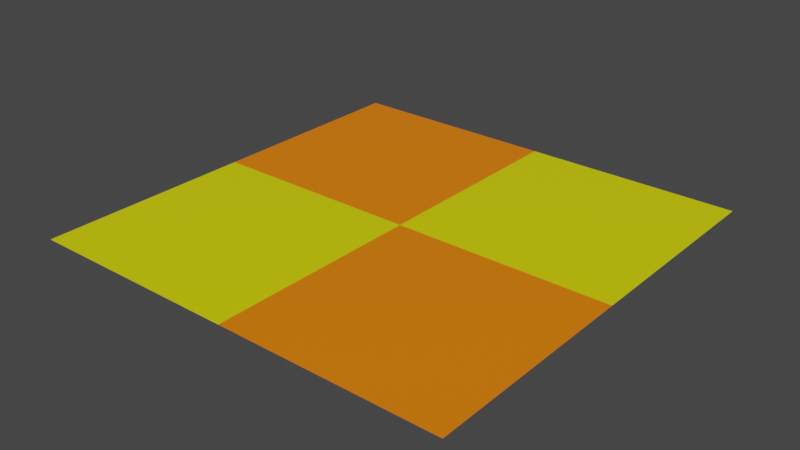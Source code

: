 # Source: suelo1.blend  (saved by Blender 2.92.15; exported with 4.5.12 LTS)
import bpy
from mathutils import Matrix  # noqa: F401  (used for matrix-valued properties, if any)

bpy.ops.wm.read_factory_settings(use_empty=True)
scene = bpy.context.scene
scene.name = 'Scene'

# ---- collections
col_collection = bpy.data.collections.new('Collection'); scene.collection.children.link(col_collection)

# ---- materials (node trees are filled in below, after node groups)
mat_naranja = bpy.data.materials.new('Naranja')
mat_naranja.use_transparent_shadow = False
mat_naranja.diffuse_color = (1.0, 0.2159, 0.0, 1.0)
mat_amarillo = bpy.data.materials.new('Amarillo')
mat_amarillo.alpha_threshold = 0.0
mat_amarillo.use_transparent_shadow = False
mat_amarillo.diffuse_color = (1.0, 1.0, 0.0, 1.0)
mat_amarillo.line_color = (0.0, 0.0, 0.0, 1.0)

# ---- material node trees
mat_naranja.use_nodes = True; mat_naranja.node_tree.nodes.clear()
_N = mat_naranja.node_tree.nodes; _L = mat_naranja.node_tree.links
n0 = _N.new('ShaderNodeBsdfPrincipled'); n0.name = 'Principled BSDF'; n0.location = (10, 300)
n0.distribution = 'GGX'
n0.subsurface_method = 'BURLEY'
n0.inputs[0].default_value = (1.0, 0.2159, 0.0, 1.0)
n0.inputs[3].default_value = 1.45
n0.inputs[27].default_value = (0.0, 0.0, 0.0, 1.0)
n0.inputs[28].default_value = 1.0
n1 = _N.new('ShaderNodeOutputMaterial'); n1.name = 'Material Output'; n1.location = (300, 300)
_L.new(n0.outputs[0], n1.inputs[0])
n1.is_active_output = True
mat_amarillo.use_nodes = True; mat_amarillo.node_tree.nodes.clear()
_N = mat_amarillo.node_tree.nodes; _L = mat_amarillo.node_tree.links
n0 = _N.new('ShaderNodeOutputMaterial'); n0.name = 'Material Output'; n0.location = (300, 300)
n1 = _N.new('ShaderNodeBsdfPrincipled'); n1.name = 'Principled BSDF'; n1.location = (10, 300)
n1.distribution = 'GGX'
n1.subsurface_method = 'BURLEY'
n1.inputs[0].default_value = (0.7874, 0.7874, 0.0, 1.0)
n1.inputs[2].default_value = 0.4
n1.inputs[3].default_value = 1.45
n1.inputs[27].default_value = (0.0, 0.0, 0.0, 1.0)
n1.inputs[28].default_value = 1.0
_L.new(n1.outputs[0], n0.inputs[0])
n0.is_active_output = True

# ---- world
world_world = bpy.data.worlds.new('World'); scene.world = world_world
world_world.use_nodes = True; world_world.node_tree.nodes.clear()
_N = world_world.node_tree.nodes; _L = world_world.node_tree.links
n0 = _N.new('ShaderNodeOutputWorld'); n0.name = 'World Output'; n0.location = (300, 300)
n1 = _N.new('ShaderNodeBackground'); n1.name = 'Background'; n1.location = (10, 300)
n1.inputs[0].default_value = (0.05088, 0.05088, 0.05088, 1.0)
_L.new(n1.outputs[0], n0.inputs[0])
n0.is_active_output = True
world_world.color = (0.05088, 0.05088, 0.05088)
world_world.use_sun_shadow = False
world_world.sun_shadow_jitter_overblur = 0.0

# ---- meshes
me_plano_009 = bpy.data.meshes.new('Plano.009')
me_plano_009.from_pydata([(1.0, -1.0, 0.0), (0.0, -1.0, 0.0), (1.0, 0.0, 0.0), (0.0, 0.0, 0.0), (-1.0, 1.0, 0.0), (-1.0, 0.0, 0.0), (0.0, 1.0, 0.0), (0.0, 0.0, 0.0), (-1.0, -1.0, 0.0), (0.0, -1.0, 0.0), (-1.0, 0.0, 0.0), (0.0, 0.0, 0.0), (1.0, 1.0, 0.0), (0.0, 1.0, 0.0), (1.0, 0.0, 0.0), (0.0, 0.0, 0.0)], [], [(1, 0, 2, 3), (5, 7, 6, 4), (8, 9, 11, 10), (15, 14, 12, 13)])
me_plano_009.polygons.foreach_set('material_index', [0, 0, 1, 1])
_uv = me_plano_009.uv_layers.new(name='MapaUV')
_uv.uv.foreach_set('vector', [0.5, 0.0, 1.0, 0.0, 1.0, 0.5, 0.5, 0.5, 0.0, 0.5, 0.5, 0.5, 0.5, 1.0, 0.0, 1.0, 0.0, 0.0, 0.5, 0.0, 0.5, 0.5, 0.0, 0.5, 0.5, 0.5, 1.0, 0.5, 1.0, 1.0, 0.5, 1.0])
me_plano_009.materials.append(mat_naranja)
me_plano_009.materials.append(mat_amarillo)
me_plano_009.use_remesh_fix_poles = True
me_plano_009.use_remesh_preserve_attributes = False
me_plano_009.use_mirror_vertex_groups = False
me_plano_009.update()

# ---- objects
ob_suelo = bpy.data.objects.new('Suelo', me_plano_009)

# ---- transforms, parenting, visibility, modifiers, constraints
ob_suelo.location = (0.0, 0.0, 0.0)
ob_suelo.lineart.crease_threshold = 0.0

# ---- collection membership
col_collection.objects.link(ob_suelo)

# ---- scene / render settings (as saved in the file)
scene.frame_start = 1; scene.frame_end = 250; scene.frame_set(1)
scene.render.engine = 'BLENDER_EEVEE_NEXT'
scene.cycles.use_denoising = False
scene.cycles.samples = 128
scene.cycles.sampling_pattern = 'TABULATED_SOBOL'
scene.cycles.use_adaptive_sampling = False
scene.cycles.use_light_tree = False
scene.view_settings.view_transform = 'Filmic'
bpy.context.view_layer.update()

# ---- added for rendering (the .blend has no active camera and no usable light): camera, sun
cam_auto = bpy.data.cameras.new('AutoCamera')
cam_auto.lens = 50.0
cam_auto.sensor_width = 36.0
cam_auto.clip_end = 1000.0
ob_auto_camera = bpy.data.objects.new('AutoCamera', cam_auto)
scene.collection.objects.link(ob_auto_camera)
ob_auto_camera.location = (2.61693, -3.14032, 2.09354)
ob_auto_camera.rotation_euler = (1.09748, -7.21219e-08, 0.694738)
scene.camera = ob_auto_camera
light_auto_sun = bpy.data.lights.new('AutoSun', 'SUN')
light_auto_sun.energy = 3.0
light_auto_sun.angle = 0.0523599
ob_auto_sun = bpy.data.objects.new('AutoSun', light_auto_sun)
scene.collection.objects.link(ob_auto_sun)
ob_auto_sun.rotation_euler = (0.872665, 0.174533, 0.523599)
bpy.context.view_layer.update()
